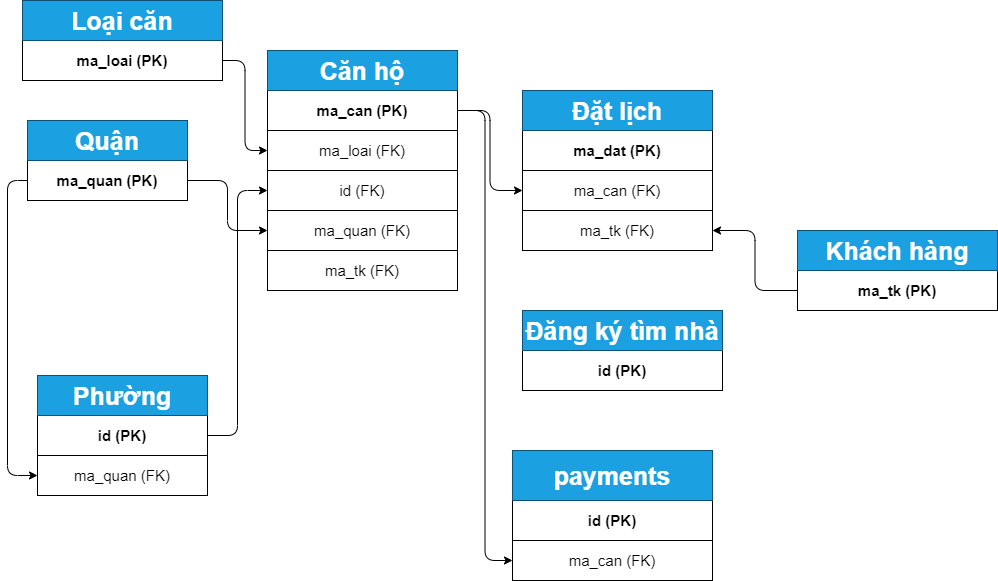

The diagram above was exported from draw.io. Its source (the exported page's mxGraphModel, read from the mxfile embedded in the PNG):
<mxGraphModel dx="1888" dy="1707" grid="1" gridSize="10" guides="1" tooltips="1" connect="1" arrows="1" fold="1" page="1" pageScale="1" pageWidth="850" pageHeight="1100" math="0" shadow="0">
  <root>
    <mxCell id="0" />
    <mxCell id="1" parent="0" />
    <mxCell id="8jInM6zirZOgMR0pTqTA-200" style="edgeStyle=orthogonalEdgeStyle;curved=0;rounded=1;sketch=0;orthogonalLoop=1;jettySize=auto;html=1;exitX=1;exitY=0.5;exitDx=0;exitDy=0;entryX=0;entryY=0.5;entryDx=0;entryDy=0;fontSize=15;" edge="1" parent="1" source="8jInM6zirZOgMR0pTqTA-139" target="8jInM6zirZOgMR0pTqTA-158">
      <mxGeometry relative="1" as="geometry" />
    </mxCell>
    <mxCell id="8jInM6zirZOgMR0pTqTA-201" style="edgeStyle=orthogonalEdgeStyle;curved=0;rounded=1;sketch=0;orthogonalLoop=1;jettySize=auto;html=1;exitX=1;exitY=0.5;exitDx=0;exitDy=0;fontSize=15;" edge="1" parent="1" source="8jInM6zirZOgMR0pTqTA-144" target="8jInM6zirZOgMR0pTqTA-162">
      <mxGeometry relative="1" as="geometry" />
    </mxCell>
    <mxCell id="8jInM6zirZOgMR0pTqTA-202" style="edgeStyle=orthogonalEdgeStyle;curved=0;rounded=1;sketch=0;orthogonalLoop=1;jettySize=auto;html=1;exitX=0;exitY=0.5;exitDx=0;exitDy=0;fontSize=15;" edge="1" parent="1" source="8jInM6zirZOgMR0pTqTA-144" target="8jInM6zirZOgMR0pTqTA-151">
      <mxGeometry relative="1" as="geometry" />
    </mxCell>
    <mxCell id="8jInM6zirZOgMR0pTqTA-203" style="edgeStyle=orthogonalEdgeStyle;curved=0;rounded=1;sketch=0;orthogonalLoop=1;jettySize=auto;html=1;exitX=1;exitY=0.5;exitDx=0;exitDy=0;fontSize=15;" edge="1" parent="1" source="8jInM6zirZOgMR0pTqTA-149" target="8jInM6zirZOgMR0pTqTA-160">
      <mxGeometry relative="1" as="geometry" />
    </mxCell>
    <mxCell id="8jInM6zirZOgMR0pTqTA-146" value="" style="shape=table;html=1;whiteSpace=wrap;startSize=0;container=1;collapsible=0;childLayout=tableLayout;" vertex="1" parent="1">
      <mxGeometry x="-70" y="275" width="170" height="120" as="geometry" />
    </mxCell>
    <mxCell id="8jInM6zirZOgMR0pTqTA-147" value="" style="shape=partialRectangle;html=1;whiteSpace=wrap;collapsible=0;dropTarget=0;pointerEvents=0;fillColor=none;top=0;left=0;bottom=0;right=0;points=[[0,0.5],[1,0.5]];portConstraint=eastwest;" vertex="1" parent="8jInM6zirZOgMR0pTqTA-146">
      <mxGeometry width="170" height="40" as="geometry" />
    </mxCell>
    <mxCell id="8jInM6zirZOgMR0pTqTA-148" value="&lt;font style=&quot;font-size: 25px&quot;&gt;&lt;b&gt;Phường&lt;/b&gt;&lt;/font&gt;" style="shape=partialRectangle;html=1;whiteSpace=wrap;connectable=0;overflow=hidden;fillColor=#1ba1e2;top=0;left=0;bottom=0;right=0;strokeColor=#006EAF;fontColor=#ffffff;" vertex="1" parent="8jInM6zirZOgMR0pTqTA-147">
      <mxGeometry width="170" height="40" as="geometry" />
    </mxCell>
    <mxCell id="8jInM6zirZOgMR0pTqTA-149" value="" style="shape=partialRectangle;html=1;whiteSpace=wrap;collapsible=0;dropTarget=0;pointerEvents=0;fillColor=none;top=0;left=0;bottom=0;right=0;points=[[0,0.5],[1,0.5]];portConstraint=eastwest;" vertex="1" parent="8jInM6zirZOgMR0pTqTA-146">
      <mxGeometry y="40" width="170" height="40" as="geometry" />
    </mxCell>
    <mxCell id="8jInM6zirZOgMR0pTqTA-150" value="&lt;font style=&quot;font-size: 15px&quot;&gt;&lt;b&gt;id (PK)&lt;/b&gt;&lt;/font&gt;" style="shape=partialRectangle;html=1;whiteSpace=wrap;connectable=0;overflow=hidden;fillColor=none;top=0;left=0;bottom=0;right=0;" vertex="1" parent="8jInM6zirZOgMR0pTqTA-149">
      <mxGeometry width="170" height="40" as="geometry" />
    </mxCell>
    <mxCell id="8jInM6zirZOgMR0pTqTA-151" value="" style="shape=partialRectangle;html=1;whiteSpace=wrap;collapsible=0;dropTarget=0;pointerEvents=0;fillColor=none;top=0;left=0;bottom=0;right=0;points=[[0,0.5],[1,0.5]];portConstraint=eastwest;" vertex="1" parent="8jInM6zirZOgMR0pTqTA-146">
      <mxGeometry y="80" width="170" height="40" as="geometry" />
    </mxCell>
    <mxCell id="8jInM6zirZOgMR0pTqTA-152" value="&lt;font style=&quot;font-size: 15px&quot;&gt;ma_quan (FK)&lt;/font&gt;" style="shape=partialRectangle;html=1;whiteSpace=wrap;connectable=0;overflow=hidden;fillColor=none;top=0;left=0;bottom=0;right=0;" vertex="1" parent="8jInM6zirZOgMR0pTqTA-151">
      <mxGeometry width="170" height="40" as="geometry" />
    </mxCell>
    <mxCell id="8jInM6zirZOgMR0pTqTA-136" value="" style="shape=table;html=1;whiteSpace=wrap;startSize=0;container=1;collapsible=0;childLayout=tableLayout;" vertex="1" parent="1">
      <mxGeometry x="-85" y="-100" width="200" height="80" as="geometry" />
    </mxCell>
    <mxCell id="8jInM6zirZOgMR0pTqTA-137" value="" style="shape=partialRectangle;html=1;whiteSpace=wrap;collapsible=0;dropTarget=0;pointerEvents=0;fillColor=none;top=0;left=0;bottom=0;right=0;points=[[0,0.5],[1,0.5]];portConstraint=eastwest;" vertex="1" parent="8jInM6zirZOgMR0pTqTA-136">
      <mxGeometry width="200" height="40" as="geometry" />
    </mxCell>
    <mxCell id="8jInM6zirZOgMR0pTqTA-138" value="&lt;b&gt;&lt;font style=&quot;font-size: 25px&quot;&gt;Loại căn&lt;/font&gt;&lt;/b&gt;" style="shape=partialRectangle;html=1;whiteSpace=wrap;connectable=0;overflow=hidden;fillColor=#1ba1e2;top=0;left=0;bottom=0;right=0;strokeColor=#006EAF;fontColor=#ffffff;" vertex="1" parent="8jInM6zirZOgMR0pTqTA-137">
      <mxGeometry width="200" height="40" as="geometry" />
    </mxCell>
    <mxCell id="8jInM6zirZOgMR0pTqTA-139" value="" style="shape=partialRectangle;html=1;whiteSpace=wrap;collapsible=0;dropTarget=0;pointerEvents=0;fillColor=none;top=0;left=0;bottom=0;right=0;points=[[0,0.5],[1,0.5]];portConstraint=eastwest;" vertex="1" parent="8jInM6zirZOgMR0pTqTA-136">
      <mxGeometry y="40" width="200" height="40" as="geometry" />
    </mxCell>
    <mxCell id="8jInM6zirZOgMR0pTqTA-140" value="&lt;font style=&quot;font-size: 15px&quot;&gt;&lt;b&gt;ma_loai (PK)&lt;/b&gt;&lt;/font&gt;" style="shape=partialRectangle;html=1;whiteSpace=wrap;connectable=0;overflow=hidden;fillColor=none;top=0;left=0;bottom=0;right=0;" vertex="1" parent="8jInM6zirZOgMR0pTqTA-139">
      <mxGeometry width="200" height="40" as="geometry" />
    </mxCell>
    <mxCell id="8jInM6zirZOgMR0pTqTA-141" value="" style="shape=table;html=1;whiteSpace=wrap;startSize=0;container=1;collapsible=0;childLayout=tableLayout;" vertex="1" parent="1">
      <mxGeometry x="-80" y="20" width="160" height="80" as="geometry" />
    </mxCell>
    <mxCell id="8jInM6zirZOgMR0pTqTA-142" value="" style="shape=partialRectangle;html=1;whiteSpace=wrap;collapsible=0;dropTarget=0;pointerEvents=0;fillColor=none;top=0;left=0;bottom=0;right=0;points=[[0,0.5],[1,0.5]];portConstraint=eastwest;" vertex="1" parent="8jInM6zirZOgMR0pTqTA-141">
      <mxGeometry width="160" height="40" as="geometry" />
    </mxCell>
    <mxCell id="8jInM6zirZOgMR0pTqTA-143" value="&lt;font style=&quot;font-size: 25px&quot;&gt;&lt;b&gt;Quận&lt;/b&gt;&lt;/font&gt;" style="shape=partialRectangle;html=1;whiteSpace=wrap;connectable=0;overflow=hidden;fillColor=#1ba1e2;top=0;left=0;bottom=0;right=0;strokeColor=#006EAF;fontColor=#ffffff;" vertex="1" parent="8jInM6zirZOgMR0pTqTA-142">
      <mxGeometry width="160" height="40" as="geometry" />
    </mxCell>
    <mxCell id="8jInM6zirZOgMR0pTqTA-144" value="" style="shape=partialRectangle;html=1;whiteSpace=wrap;collapsible=0;dropTarget=0;pointerEvents=0;fillColor=none;top=0;left=0;bottom=0;right=0;points=[[0,0.5],[1,0.5]];portConstraint=eastwest;" vertex="1" parent="8jInM6zirZOgMR0pTqTA-141">
      <mxGeometry y="40" width="160" height="40" as="geometry" />
    </mxCell>
    <mxCell id="8jInM6zirZOgMR0pTqTA-145" value="ma_quan (PK)" style="shape=partialRectangle;html=1;whiteSpace=wrap;connectable=0;overflow=hidden;fillColor=none;top=0;left=0;bottom=0;right=0;fontSize=15;fontStyle=1" vertex="1" parent="8jInM6zirZOgMR0pTqTA-144">
      <mxGeometry width="160" height="40" as="geometry" />
    </mxCell>
    <mxCell id="8jInM6zirZOgMR0pTqTA-153" value="" style="shape=table;html=1;whiteSpace=wrap;startSize=0;container=1;collapsible=0;childLayout=tableLayout;" vertex="1" parent="1">
      <mxGeometry x="160" y="-50" width="190" height="240" as="geometry" />
    </mxCell>
    <mxCell id="8jInM6zirZOgMR0pTqTA-154" value="" style="shape=partialRectangle;html=1;whiteSpace=wrap;collapsible=0;dropTarget=0;pointerEvents=0;fillColor=none;top=0;left=0;bottom=0;right=0;points=[[0,0.5],[1,0.5]];portConstraint=eastwest;" vertex="1" parent="8jInM6zirZOgMR0pTqTA-153">
      <mxGeometry width="190" height="40" as="geometry" />
    </mxCell>
    <mxCell id="8jInM6zirZOgMR0pTqTA-155" value="&lt;font style=&quot;font-size: 25px&quot;&gt;&lt;b&gt;Căn hộ&lt;/b&gt;&lt;/font&gt;" style="shape=partialRectangle;html=1;whiteSpace=wrap;connectable=0;overflow=hidden;fillColor=#1ba1e2;top=0;left=0;bottom=0;right=0;strokeColor=#006EAF;fontColor=#ffffff;" vertex="1" parent="8jInM6zirZOgMR0pTqTA-154">
      <mxGeometry width="190" height="40" as="geometry" />
    </mxCell>
    <mxCell id="8jInM6zirZOgMR0pTqTA-156" value="" style="shape=partialRectangle;html=1;whiteSpace=wrap;collapsible=0;dropTarget=0;pointerEvents=0;fillColor=none;top=0;left=0;bottom=0;right=0;points=[[0,0.5],[1,0.5]];portConstraint=eastwest;" vertex="1" parent="8jInM6zirZOgMR0pTqTA-153">
      <mxGeometry y="40" width="190" height="40" as="geometry" />
    </mxCell>
    <mxCell id="8jInM6zirZOgMR0pTqTA-157" value="&lt;font style=&quot;font-size: 15px&quot;&gt;&lt;b&gt;ma_can (PK)&lt;/b&gt;&lt;/font&gt;" style="shape=partialRectangle;html=1;whiteSpace=wrap;connectable=0;overflow=hidden;fillColor=none;top=0;left=0;bottom=0;right=0;" vertex="1" parent="8jInM6zirZOgMR0pTqTA-156">
      <mxGeometry width="190" height="40" as="geometry" />
    </mxCell>
    <mxCell id="8jInM6zirZOgMR0pTqTA-158" value="" style="shape=partialRectangle;html=1;whiteSpace=wrap;collapsible=0;dropTarget=0;pointerEvents=0;fillColor=none;top=0;left=0;bottom=0;right=0;points=[[0,0.5],[1,0.5]];portConstraint=eastwest;" vertex="1" parent="8jInM6zirZOgMR0pTqTA-153">
      <mxGeometry y="80" width="190" height="40" as="geometry" />
    </mxCell>
    <mxCell id="8jInM6zirZOgMR0pTqTA-159" value="&lt;font style=&quot;font-size: 15px&quot;&gt;ma_loai (FK)&lt;/font&gt;" style="shape=partialRectangle;html=1;whiteSpace=wrap;connectable=0;overflow=hidden;fillColor=none;top=0;left=0;bottom=0;right=0;" vertex="1" parent="8jInM6zirZOgMR0pTqTA-158">
      <mxGeometry width="190" height="40" as="geometry" />
    </mxCell>
    <mxCell id="8jInM6zirZOgMR0pTqTA-160" value="" style="shape=partialRectangle;html=1;whiteSpace=wrap;collapsible=0;dropTarget=0;pointerEvents=0;fillColor=none;top=0;left=0;bottom=0;right=0;points=[[0,0.5],[1,0.5]];portConstraint=eastwest;" vertex="1" parent="8jInM6zirZOgMR0pTqTA-153">
      <mxGeometry y="120" width="190" height="40" as="geometry" />
    </mxCell>
    <mxCell id="8jInM6zirZOgMR0pTqTA-161" value="&lt;font style=&quot;font-size: 15px&quot;&gt;id (FK)&lt;/font&gt;" style="shape=partialRectangle;html=1;whiteSpace=wrap;connectable=0;overflow=hidden;fillColor=none;top=0;left=0;bottom=0;right=0;" vertex="1" parent="8jInM6zirZOgMR0pTqTA-160">
      <mxGeometry width="190" height="40" as="geometry" />
    </mxCell>
    <mxCell id="8jInM6zirZOgMR0pTqTA-162" value="" style="shape=partialRectangle;html=1;whiteSpace=wrap;collapsible=0;dropTarget=0;pointerEvents=0;fillColor=none;top=0;left=0;bottom=0;right=0;points=[[0,0.5],[1,0.5]];portConstraint=eastwest;" vertex="1" parent="8jInM6zirZOgMR0pTqTA-153">
      <mxGeometry y="160" width="190" height="40" as="geometry" />
    </mxCell>
    <mxCell id="8jInM6zirZOgMR0pTqTA-163" value="&lt;span style=&quot;font-weight: normal&quot;&gt;ma_quan (FK)&lt;/span&gt;" style="shape=partialRectangle;html=1;whiteSpace=wrap;connectable=0;overflow=hidden;fillColor=none;top=0;left=0;bottom=0;right=0;fontStyle=1;fontSize=15;" vertex="1" parent="8jInM6zirZOgMR0pTqTA-162">
      <mxGeometry width="190" height="40" as="geometry" />
    </mxCell>
    <mxCell id="8jInM6zirZOgMR0pTqTA-175" style="shape=partialRectangle;html=1;whiteSpace=wrap;collapsible=0;dropTarget=0;pointerEvents=0;fillColor=none;top=0;left=0;bottom=0;right=0;points=[[0,0.5],[1,0.5]];portConstraint=eastwest;" vertex="1" parent="8jInM6zirZOgMR0pTqTA-153">
      <mxGeometry y="200" width="190" height="40" as="geometry" />
    </mxCell>
    <mxCell id="8jInM6zirZOgMR0pTqTA-176" value="&lt;span style=&quot;font-weight: normal&quot;&gt;ma_tk (FK)&lt;/span&gt;" style="shape=partialRectangle;html=1;whiteSpace=wrap;connectable=0;overflow=hidden;fillColor=none;top=0;left=0;bottom=0;right=0;fontSize=15;fontStyle=1" vertex="1" parent="8jInM6zirZOgMR0pTqTA-175">
      <mxGeometry width="190" height="40" as="geometry" />
    </mxCell>
    <mxCell id="8jInM6zirZOgMR0pTqTA-204" style="edgeStyle=orthogonalEdgeStyle;curved=0;rounded=1;sketch=0;orthogonalLoop=1;jettySize=auto;html=1;exitX=1;exitY=0.5;exitDx=0;exitDy=0;fontSize=15;" edge="1" parent="1" source="8jInM6zirZOgMR0pTqTA-156" target="8jInM6zirZOgMR0pTqTA-169">
      <mxGeometry relative="1" as="geometry" />
    </mxCell>
    <mxCell id="8jInM6zirZOgMR0pTqTA-205" style="edgeStyle=orthogonalEdgeStyle;curved=0;rounded=1;sketch=0;orthogonalLoop=1;jettySize=auto;html=1;exitX=0;exitY=0.5;exitDx=0;exitDy=0;entryX=1;entryY=0.5;entryDx=0;entryDy=0;fontSize=15;" edge="1" parent="1" source="8jInM6zirZOgMR0pTqTA-191" target="8jInM6zirZOgMR0pTqTA-171">
      <mxGeometry relative="1" as="geometry" />
    </mxCell>
    <mxCell id="8jInM6zirZOgMR0pTqTA-206" style="edgeStyle=orthogonalEdgeStyle;curved=0;rounded=1;sketch=0;orthogonalLoop=1;jettySize=auto;html=1;exitX=1;exitY=0.5;exitDx=0;exitDy=0;entryX=0;entryY=0.5;entryDx=0;entryDy=0;fontSize=15;" edge="1" parent="1" source="8jInM6zirZOgMR0pTqTA-156" target="8jInM6zirZOgMR0pTqTA-198">
      <mxGeometry relative="1" as="geometry" />
    </mxCell>
    <mxCell id="8jInM6zirZOgMR0pTqTA-164" value="" style="shape=table;html=1;whiteSpace=wrap;startSize=0;container=1;collapsible=0;childLayout=tableLayout;" vertex="1" parent="1">
      <mxGeometry x="415" y="-10" width="190" height="160" as="geometry" />
    </mxCell>
    <mxCell id="8jInM6zirZOgMR0pTqTA-165" value="" style="shape=partialRectangle;html=1;whiteSpace=wrap;collapsible=0;dropTarget=0;pointerEvents=0;fillColor=none;top=0;left=0;bottom=0;right=0;points=[[0,0.5],[1,0.5]];portConstraint=eastwest;" vertex="1" parent="8jInM6zirZOgMR0pTqTA-164">
      <mxGeometry width="190" height="40" as="geometry" />
    </mxCell>
    <mxCell id="8jInM6zirZOgMR0pTqTA-166" value="&lt;font style=&quot;font-size: 25px&quot;&gt;&lt;b&gt;Đặt lịch&lt;/b&gt;&lt;/font&gt;" style="shape=partialRectangle;html=1;whiteSpace=wrap;connectable=0;overflow=hidden;fillColor=#1ba1e2;top=0;left=0;bottom=0;right=0;strokeColor=#006EAF;fontColor=#ffffff;" vertex="1" parent="8jInM6zirZOgMR0pTqTA-165">
      <mxGeometry width="190" height="40" as="geometry" />
    </mxCell>
    <mxCell id="8jInM6zirZOgMR0pTqTA-167" value="" style="shape=partialRectangle;html=1;whiteSpace=wrap;collapsible=0;dropTarget=0;pointerEvents=0;fillColor=none;top=0;left=0;bottom=0;right=0;points=[[0,0.5],[1,0.5]];portConstraint=eastwest;" vertex="1" parent="8jInM6zirZOgMR0pTqTA-164">
      <mxGeometry y="40" width="190" height="40" as="geometry" />
    </mxCell>
    <mxCell id="8jInM6zirZOgMR0pTqTA-168" value="ma_dat (PK)" style="shape=partialRectangle;html=1;whiteSpace=wrap;connectable=0;overflow=hidden;fillColor=none;top=0;left=0;bottom=0;right=0;fontSize=15;fontStyle=1" vertex="1" parent="8jInM6zirZOgMR0pTqTA-167">
      <mxGeometry width="190" height="40" as="geometry" />
    </mxCell>
    <mxCell id="8jInM6zirZOgMR0pTqTA-169" value="" style="shape=partialRectangle;html=1;whiteSpace=wrap;collapsible=0;dropTarget=0;pointerEvents=0;fillColor=none;top=0;left=0;bottom=0;right=0;points=[[0,0.5],[1,0.5]];portConstraint=eastwest;" vertex="1" parent="8jInM6zirZOgMR0pTqTA-164">
      <mxGeometry y="80" width="190" height="40" as="geometry" />
    </mxCell>
    <mxCell id="8jInM6zirZOgMR0pTqTA-170" value="&lt;font style=&quot;font-size: 15px&quot;&gt;ma_can (FK)&lt;/font&gt;" style="shape=partialRectangle;html=1;whiteSpace=wrap;connectable=0;overflow=hidden;fillColor=none;top=0;left=0;bottom=0;right=0;" vertex="1" parent="8jInM6zirZOgMR0pTqTA-169">
      <mxGeometry width="190" height="40" as="geometry" />
    </mxCell>
    <mxCell id="8jInM6zirZOgMR0pTqTA-171" value="" style="shape=partialRectangle;html=1;whiteSpace=wrap;collapsible=0;dropTarget=0;pointerEvents=0;fillColor=none;top=0;left=0;bottom=0;right=0;points=[[0,0.5],[1,0.5]];portConstraint=eastwest;" vertex="1" parent="8jInM6zirZOgMR0pTqTA-164">
      <mxGeometry y="120" width="190" height="40" as="geometry" />
    </mxCell>
    <mxCell id="8jInM6zirZOgMR0pTqTA-172" value="&lt;font style=&quot;font-size: 15px&quot;&gt;ma_tk (FK)&lt;/font&gt;" style="shape=partialRectangle;html=1;whiteSpace=wrap;connectable=0;overflow=hidden;fillColor=none;top=0;left=0;bottom=0;right=0;" vertex="1" parent="8jInM6zirZOgMR0pTqTA-171">
      <mxGeometry width="190" height="40" as="geometry" />
    </mxCell>
    <mxCell id="8jInM6zirZOgMR0pTqTA-188" value="" style="shape=table;html=1;whiteSpace=wrap;startSize=0;container=1;collapsible=0;childLayout=tableLayout;" vertex="1" parent="1">
      <mxGeometry x="690" y="130" width="200" height="80" as="geometry" />
    </mxCell>
    <mxCell id="8jInM6zirZOgMR0pTqTA-189" value="" style="shape=partialRectangle;html=1;whiteSpace=wrap;collapsible=0;dropTarget=0;pointerEvents=0;fillColor=none;top=0;left=0;bottom=0;right=0;points=[[0,0.5],[1,0.5]];portConstraint=eastwest;" vertex="1" parent="8jInM6zirZOgMR0pTqTA-188">
      <mxGeometry width="200" height="40" as="geometry" />
    </mxCell>
    <mxCell id="8jInM6zirZOgMR0pTqTA-190" value="&lt;b&gt;&lt;font style=&quot;font-size: 25px&quot;&gt;Khách hàng&lt;/font&gt;&lt;/b&gt;" style="shape=partialRectangle;html=1;whiteSpace=wrap;connectable=0;overflow=hidden;fillColor=#1ba1e2;top=0;left=0;bottom=0;right=0;strokeColor=#006EAF;fontColor=#ffffff;" vertex="1" parent="8jInM6zirZOgMR0pTqTA-189">
      <mxGeometry width="200" height="40" as="geometry" />
    </mxCell>
    <mxCell id="8jInM6zirZOgMR0pTqTA-191" value="" style="shape=partialRectangle;html=1;whiteSpace=wrap;collapsible=0;dropTarget=0;pointerEvents=0;fillColor=none;top=0;left=0;bottom=0;right=0;points=[[0,0.5],[1,0.5]];portConstraint=eastwest;" vertex="1" parent="8jInM6zirZOgMR0pTqTA-188">
      <mxGeometry y="40" width="200" height="40" as="geometry" />
    </mxCell>
    <mxCell id="8jInM6zirZOgMR0pTqTA-192" value="ma_tk (PK)" style="shape=partialRectangle;html=1;whiteSpace=wrap;connectable=0;overflow=hidden;fillColor=none;top=0;left=0;bottom=0;right=0;fontStyle=1;fontSize=15;" vertex="1" parent="8jInM6zirZOgMR0pTqTA-191">
      <mxGeometry width="200" height="40" as="geometry" />
    </mxCell>
    <mxCell id="8jInM6zirZOgMR0pTqTA-193" value="" style="shape=table;html=1;whiteSpace=wrap;startSize=0;container=1;collapsible=0;childLayout=tableLayout;" vertex="1" parent="1">
      <mxGeometry x="405" y="350" width="200" height="130" as="geometry" />
    </mxCell>
    <mxCell id="8jInM6zirZOgMR0pTqTA-194" value="" style="shape=partialRectangle;html=1;whiteSpace=wrap;collapsible=0;dropTarget=0;pointerEvents=0;fillColor=none;top=0;left=0;bottom=0;right=0;points=[[0,0.5],[1,0.5]];portConstraint=eastwest;" vertex="1" parent="8jInM6zirZOgMR0pTqTA-193">
      <mxGeometry width="200" height="50" as="geometry" />
    </mxCell>
    <mxCell id="8jInM6zirZOgMR0pTqTA-195" value="&lt;b&gt;&lt;font style=&quot;font-size: 25px&quot;&gt;payments&lt;/font&gt;&lt;/b&gt;" style="shape=partialRectangle;html=1;whiteSpace=wrap;connectable=0;overflow=hidden;fillColor=#1ba1e2;top=0;left=0;bottom=0;right=0;strokeColor=#006EAF;fontColor=#ffffff;" vertex="1" parent="8jInM6zirZOgMR0pTqTA-194">
      <mxGeometry width="200" height="50" as="geometry" />
    </mxCell>
    <mxCell id="8jInM6zirZOgMR0pTqTA-196" value="" style="shape=partialRectangle;html=1;whiteSpace=wrap;collapsible=0;dropTarget=0;pointerEvents=0;fillColor=none;top=0;left=0;bottom=0;right=0;points=[[0,0.5],[1,0.5]];portConstraint=eastwest;" vertex="1" parent="8jInM6zirZOgMR0pTqTA-193">
      <mxGeometry y="50" width="200" height="40" as="geometry" />
    </mxCell>
    <mxCell id="8jInM6zirZOgMR0pTqTA-197" value="id (PK)" style="shape=partialRectangle;html=1;whiteSpace=wrap;connectable=0;overflow=hidden;fillColor=none;top=0;left=0;bottom=0;right=0;fontSize=15;fontStyle=1" vertex="1" parent="8jInM6zirZOgMR0pTqTA-196">
      <mxGeometry width="200" height="40" as="geometry" />
    </mxCell>
    <mxCell id="8jInM6zirZOgMR0pTqTA-198" style="shape=partialRectangle;html=1;whiteSpace=wrap;collapsible=0;dropTarget=0;pointerEvents=0;fillColor=none;top=0;left=0;bottom=0;right=0;points=[[0,0.5],[1,0.5]];portConstraint=eastwest;" vertex="1" parent="8jInM6zirZOgMR0pTqTA-193">
      <mxGeometry y="90" width="200" height="40" as="geometry" />
    </mxCell>
    <mxCell id="8jInM6zirZOgMR0pTqTA-199" value="&lt;span style=&quot;font-weight: normal&quot;&gt;ma_can (FK)&lt;/span&gt;" style="shape=partialRectangle;html=1;whiteSpace=wrap;connectable=0;overflow=hidden;fillColor=none;top=0;left=0;bottom=0;right=0;fontSize=15;fontStyle=1" vertex="1" parent="8jInM6zirZOgMR0pTqTA-198">
      <mxGeometry width="200" height="40" as="geometry" />
    </mxCell>
    <mxCell id="8jInM6zirZOgMR0pTqTA-207" value="" style="shape=table;html=1;whiteSpace=wrap;startSize=0;container=1;collapsible=0;childLayout=tableLayout;" vertex="1" parent="1">
      <mxGeometry x="415" y="210" width="200" height="80" as="geometry" />
    </mxCell>
    <mxCell id="8jInM6zirZOgMR0pTqTA-208" value="" style="shape=partialRectangle;html=1;whiteSpace=wrap;collapsible=0;dropTarget=0;pointerEvents=0;fillColor=none;top=0;left=0;bottom=0;right=0;points=[[0,0.5],[1,0.5]];portConstraint=eastwest;" vertex="1" parent="8jInM6zirZOgMR0pTqTA-207">
      <mxGeometry width="200" height="40" as="geometry" />
    </mxCell>
    <mxCell id="8jInM6zirZOgMR0pTqTA-209" value="&lt;span style=&quot;font-size: 25px&quot;&gt;&lt;b&gt;Đăng ký tìm nhà&lt;/b&gt;&lt;/span&gt;" style="shape=partialRectangle;html=1;whiteSpace=wrap;connectable=0;overflow=hidden;fillColor=#1ba1e2;top=0;left=0;bottom=0;right=0;strokeColor=#006EAF;fontColor=#ffffff;" vertex="1" parent="8jInM6zirZOgMR0pTqTA-208">
      <mxGeometry width="200" height="40" as="geometry" />
    </mxCell>
    <mxCell id="8jInM6zirZOgMR0pTqTA-210" value="" style="shape=partialRectangle;html=1;whiteSpace=wrap;collapsible=0;dropTarget=0;pointerEvents=0;fillColor=none;top=0;left=0;bottom=0;right=0;points=[[0,0.5],[1,0.5]];portConstraint=eastwest;" vertex="1" parent="8jInM6zirZOgMR0pTqTA-207">
      <mxGeometry y="40" width="200" height="40" as="geometry" />
    </mxCell>
    <mxCell id="8jInM6zirZOgMR0pTqTA-211" value="id (PK)" style="shape=partialRectangle;html=1;whiteSpace=wrap;connectable=0;overflow=hidden;fillColor=none;top=0;left=0;bottom=0;right=0;fontStyle=1;fontSize=15;" vertex="1" parent="8jInM6zirZOgMR0pTqTA-210">
      <mxGeometry width="200" height="40" as="geometry" />
    </mxCell>
  </root>
</mxGraphModel>